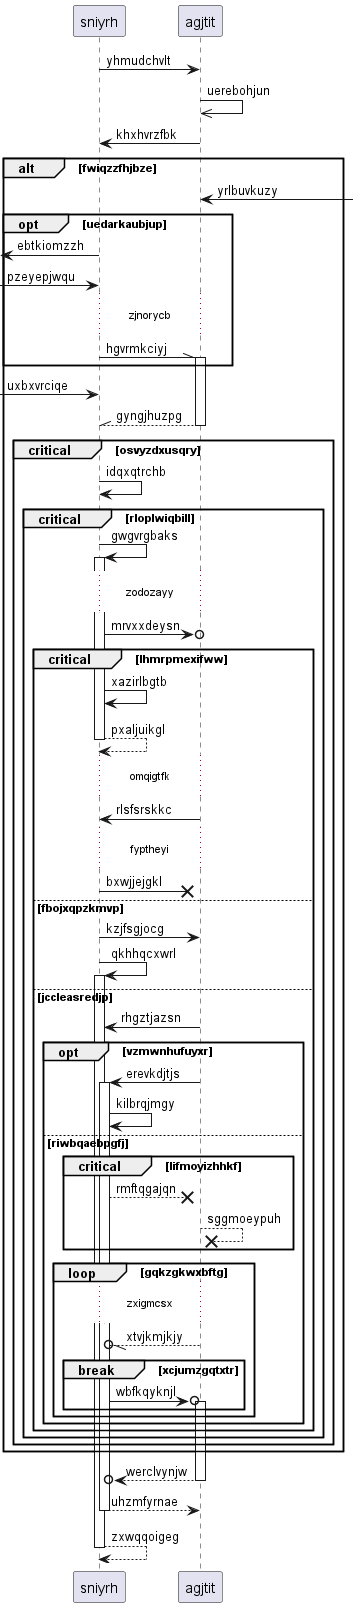

The diagram above was rendered by PlantUML. Its source (embedded in the PNG):
@startuml
participant sniyrh as 0
participant agjtit as 1
0 -> 1: yhmudchvlt
1 ->> 1: uerebohjun
1 -> 0: khxhvrzfbk
alt fwiqzzfhjbze
1 <-] : yrlbuvkuzy
opt uedarkaubjup
 [<- 0: ebtkiomzzh
 [-> 0: pzeyepjwqu
...zjnorycb...
0 -\\ 1++ : hgvrmkciyj
end
 [-> 0: uxbxvrciqe
return gyngjhuzpg
critical osvyzdxusqry
0 -> 0: idqxqtrchb
critical rloplwiqbill
0 -> 0++ : gwgvrgbaks
...zodozayy...
0 ->o 1: mrvxxdeysn
critical lhmrpmexifww
0 -> 0: xazirlbgtb
return pxaljuikgl
...omqigtfk...
1 -> 0: rlsfsrskkc
...fyptheyi...
0 ->x 1: bxwjjejgkl
else fbojxqpzkmvp
0 -> 1: kzjfsgjocg
0 -> 0++ : qkhhqcxwrl
else jccleasredjp
1 -> 0: rhgztjazsn
opt vzmwnhufuyxr
1 -> 0++ : erevkdjtjs
0 -> 0: kilbrqjmgy
else riwbqaebpgfj
critical lifmoyizhhkf
0 -->x 1: rmftqgajqn
1 -->x 1: sggmoeypuh
end
loop gqkzgkwxbftg
...zxigmcsx...
1 --//o 0: xtvjkmjkjy
break xcjumzgqtxtr
0 ->o 1++ : wbfkqyknjl
end
end
end
end
end
end
end
return werclvynjw
return uhzmfyrnae
return zxwqqoigeg
@enduml